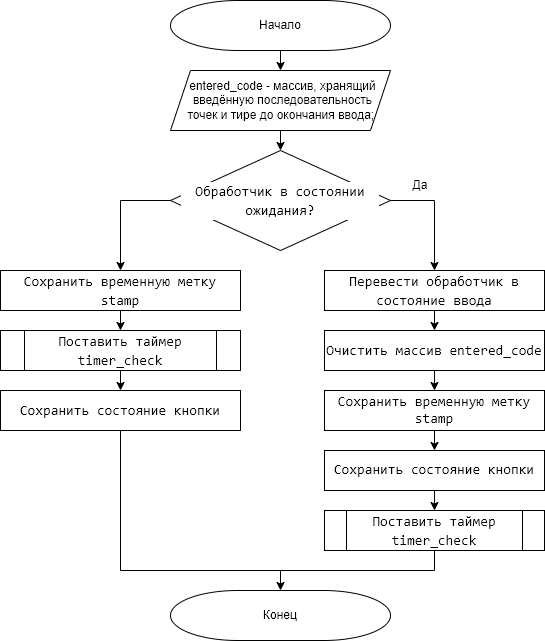

The diagram above was exported from draw.io. Its source (the exported page's mxGraphModel, read from the mxfile embedded in the PNG):
<mxGraphModel dx="1038" dy="668" grid="1" gridSize="10" guides="1" tooltips="1" connect="1" arrows="1" fold="1" page="1" pageScale="1" pageWidth="827" pageHeight="1169" math="0" shadow="0">
  <root>
    <mxCell id="LSC94_XTYpy68hM7gXAv-0" />
    <mxCell id="LSC94_XTYpy68hM7gXAv-1" parent="LSC94_XTYpy68hM7gXAv-0" />
    <mxCell id="39RgkiOw-DnAkTkgv7gl-9" style="edgeStyle=orthogonalEdgeStyle;rounded=0;orthogonalLoop=1;jettySize=auto;html=1;exitX=1;exitY=0.5;exitDx=0;exitDy=0;entryX=0.5;entryY=0;entryDx=0;entryDy=0;endArrow=classic;endFill=1;" edge="1" parent="LSC94_XTYpy68hM7gXAv-1" source="gDZJpyWZTOWs1e7aXNvs-0" target="39RgkiOw-DnAkTkgv7gl-8">
      <mxGeometry relative="1" as="geometry" />
    </mxCell>
    <mxCell id="RII2-JElIXivTGOFD2D9-5" style="edgeStyle=orthogonalEdgeStyle;rounded=0;orthogonalLoop=1;jettySize=auto;html=1;exitX=0;exitY=0.5;exitDx=0;exitDy=0;entryX=0.5;entryY=0;entryDx=0;entryDy=0;endArrow=classic;endFill=1;" edge="1" parent="LSC94_XTYpy68hM7gXAv-1" source="gDZJpyWZTOWs1e7aXNvs-0" target="RII2-JElIXivTGOFD2D9-1">
      <mxGeometry relative="1" as="geometry" />
    </mxCell>
    <mxCell id="gDZJpyWZTOWs1e7aXNvs-0" value="&lt;div style=&quot;background-color: rgb(255 , 255 , 255) ; font-family: &amp;#34;consolas&amp;#34; , &amp;#34;courier new&amp;#34; , monospace ; font-size: 14px ; line-height: 19px&quot;&gt;&lt;div style=&quot;font-family: &amp;#34;consolas&amp;#34; , &amp;#34;courier new&amp;#34; , monospace ; line-height: 19px&quot;&gt;Обработчик в состоянии ожидания?&lt;/div&gt;&lt;/div&gt;" style="rhombus;whiteSpace=wrap;html=1;fontSize=12;spacingLeft=10;spacingRight=10;" vertex="1" parent="LSC94_XTYpy68hM7gXAv-1">
      <mxGeometry x="260" y="210" width="220" height="100" as="geometry" />
    </mxCell>
    <mxCell id="39RgkiOw-DnAkTkgv7gl-0" style="edgeStyle=orthogonalEdgeStyle;rounded=0;orthogonalLoop=1;jettySize=auto;html=1;exitX=0.5;exitY=1;exitDx=0;exitDy=0;entryX=0.5;entryY=0;entryDx=0;entryDy=0;fontSize=12;" edge="1" parent="LSC94_XTYpy68hM7gXAv-1" source="39RgkiOw-DnAkTkgv7gl-1" target="39RgkiOw-DnAkTkgv7gl-3">
      <mxGeometry relative="1" as="geometry">
        <mxPoint x="524" y="390" as="targetPoint" />
      </mxGeometry>
    </mxCell>
    <mxCell id="39RgkiOw-DnAkTkgv7gl-1" value="&lt;div style=&quot;background-color: rgb(255 , 255 , 255) ; font-family: &amp;#34;consolas&amp;#34; , &amp;#34;courier new&amp;#34; , monospace ; font-size: 14px ; line-height: 19px&quot;&gt;Очистить массив entered_code&lt;/div&gt;" style="rounded=0;whiteSpace=wrap;html=1;fontSize=12;" vertex="1" parent="LSC94_XTYpy68hM7gXAv-1">
      <mxGeometry x="414" y="390" width="220" height="40" as="geometry" />
    </mxCell>
    <mxCell id="39RgkiOw-DnAkTkgv7gl-2" style="edgeStyle=orthogonalEdgeStyle;rounded=0;orthogonalLoop=1;jettySize=auto;html=1;exitX=0.5;exitY=1;exitDx=0;exitDy=0;entryX=0.5;entryY=0;entryDx=0;entryDy=0;fontSize=12;" edge="1" parent="LSC94_XTYpy68hM7gXAv-1" source="39RgkiOw-DnAkTkgv7gl-3" target="39RgkiOw-DnAkTkgv7gl-5">
      <mxGeometry relative="1" as="geometry" />
    </mxCell>
    <mxCell id="39RgkiOw-DnAkTkgv7gl-3" value="&lt;font face=&quot;consolas, courier new, monospace&quot;&gt;&lt;span style=&quot;font-size: 14px ; background-color: rgb(255 , 255 , 255)&quot;&gt;Сохранить временную метку stamp&lt;/span&gt;&lt;/font&gt;" style="rounded=0;whiteSpace=wrap;html=1;fontSize=12;" vertex="1" parent="LSC94_XTYpy68hM7gXAv-1">
      <mxGeometry x="414" y="450" width="220" height="40" as="geometry" />
    </mxCell>
    <mxCell id="39RgkiOw-DnAkTkgv7gl-4" style="edgeStyle=orthogonalEdgeStyle;rounded=0;orthogonalLoop=1;jettySize=auto;html=1;exitX=0.5;exitY=1;exitDx=0;exitDy=0;entryX=0.5;entryY=0;entryDx=0;entryDy=0;fontSize=12;" edge="1" parent="LSC94_XTYpy68hM7gXAv-1" source="39RgkiOw-DnAkTkgv7gl-5" target="39RgkiOw-DnAkTkgv7gl-6">
      <mxGeometry relative="1" as="geometry" />
    </mxCell>
    <mxCell id="39RgkiOw-DnAkTkgv7gl-5" value="&lt;font face=&quot;consolas, courier new, monospace&quot;&gt;&lt;span style=&quot;font-size: 14px ; background-color: rgb(255 , 255 , 255)&quot;&gt;Сохранить состояние кнопки&lt;/span&gt;&lt;/font&gt;" style="rounded=0;whiteSpace=wrap;html=1;fontSize=12;" vertex="1" parent="LSC94_XTYpy68hM7gXAv-1">
      <mxGeometry x="414" y="510" width="220" height="40" as="geometry" />
    </mxCell>
    <mxCell id="MHZqZi_FcMji2FrgUq2S-1" style="edgeStyle=orthogonalEdgeStyle;rounded=0;orthogonalLoop=1;jettySize=auto;html=1;exitX=0.5;exitY=1;exitDx=0;exitDy=0;entryX=0.5;entryY=0;entryDx=0;entryDy=0;entryPerimeter=0;endArrow=classic;endFill=1;" edge="1" parent="LSC94_XTYpy68hM7gXAv-1" source="39RgkiOw-DnAkTkgv7gl-6" target="MHZqZi_FcMji2FrgUq2S-0">
      <mxGeometry relative="1" as="geometry" />
    </mxCell>
    <mxCell id="39RgkiOw-DnAkTkgv7gl-6" value="&lt;div style=&quot;background-color: rgb(255 , 255 , 255) ; font-family: &amp;#34;consolas&amp;#34; , &amp;#34;courier new&amp;#34; , monospace ; line-height: 19px&quot;&gt;&lt;div style=&quot;font-family: &amp;#34;consolas&amp;#34; , &amp;#34;courier new&amp;#34; , monospace ; line-height: 19px&quot;&gt;&lt;div style=&quot;font-family: &amp;#34;consolas&amp;#34; , &amp;#34;courier new&amp;#34; , monospace ; font-size: 14px ; line-height: 19px&quot;&gt;&lt;div style=&quot;font-family: &amp;#34;consolas&amp;#34; , &amp;#34;courier new&amp;#34; , monospace ; line-height: 19px&quot;&gt;&lt;div style=&quot;font-family: &amp;#34;consolas&amp;#34; , &amp;#34;courier new&amp;#34; , monospace ; line-height: 19px&quot;&gt;&lt;div style=&quot;font-family: &amp;#34;consolas&amp;#34; , &amp;#34;courier new&amp;#34; , monospace ; line-height: 19px&quot;&gt;Поставить таймер timer_check&lt;/div&gt;&lt;/div&gt;&lt;/div&gt;&lt;/div&gt;&lt;/div&gt;&lt;/div&gt;" style="shape=process;whiteSpace=wrap;html=1;backgroundOutline=1;rounded=0;" vertex="1" parent="LSC94_XTYpy68hM7gXAv-1">
      <mxGeometry x="414" y="570" width="220" height="40" as="geometry" />
    </mxCell>
    <mxCell id="39RgkiOw-DnAkTkgv7gl-7" style="edgeStyle=orthogonalEdgeStyle;rounded=0;orthogonalLoop=1;jettySize=auto;html=1;exitX=0.5;exitY=1;exitDx=0;exitDy=0;entryX=0.5;entryY=0;entryDx=0;entryDy=0;fontSize=14;fontColor=#000000;" edge="1" parent="LSC94_XTYpy68hM7gXAv-1" source="39RgkiOw-DnAkTkgv7gl-8" target="39RgkiOw-DnAkTkgv7gl-1">
      <mxGeometry relative="1" as="geometry" />
    </mxCell>
    <mxCell id="39RgkiOw-DnAkTkgv7gl-8" value="&lt;div style=&quot;background-color: rgb(255 , 255 , 255) ; font-family: &amp;#34;consolas&amp;#34; , &amp;#34;courier new&amp;#34; , monospace ; font-size: 14px ; line-height: 19px&quot;&gt;Перевести обработчик в состояние ввода&lt;/div&gt;" style="rounded=0;whiteSpace=wrap;html=1;fontSize=12;" vertex="1" parent="LSC94_XTYpy68hM7gXAv-1">
      <mxGeometry x="414" y="330" width="220" height="40" as="geometry" />
    </mxCell>
    <mxCell id="39RgkiOw-DnAkTkgv7gl-10" value="Да" style="text;html=1;strokeColor=none;fillColor=none;align=center;verticalAlign=middle;whiteSpace=wrap;rounded=0;" vertex="1" parent="LSC94_XTYpy68hM7gXAv-1">
      <mxGeometry x="480" y="230" width="60" height="30" as="geometry" />
    </mxCell>
    <mxCell id="RII2-JElIXivTGOFD2D9-0" style="edgeStyle=orthogonalEdgeStyle;rounded=0;orthogonalLoop=1;jettySize=auto;html=1;exitX=0.5;exitY=1;exitDx=0;exitDy=0;entryX=0.5;entryY=0;entryDx=0;entryDy=0;fontSize=12;endArrow=classic;endFill=1;" edge="1" parent="LSC94_XTYpy68hM7gXAv-1" source="RII2-JElIXivTGOFD2D9-1" target="RII2-JElIXivTGOFD2D9-3">
      <mxGeometry relative="1" as="geometry" />
    </mxCell>
    <mxCell id="RII2-JElIXivTGOFD2D9-1" value="&lt;div style=&quot;background-color: rgb(255 , 255 , 255) ; font-family: &amp;#34;consolas&amp;#34; , &amp;#34;courier new&amp;#34; , monospace ; font-size: 14px ; line-height: 19px&quot;&gt;&lt;div style=&quot;font-family: &amp;#34;consolas&amp;#34; , &amp;#34;courier new&amp;#34; , monospace ; line-height: 19px&quot;&gt;Сохранить временную метку stamp&lt;br&gt;&lt;/div&gt;&lt;/div&gt;" style="rounded=0;whiteSpace=wrap;html=1;fontSize=12;" vertex="1" parent="LSC94_XTYpy68hM7gXAv-1">
      <mxGeometry x="90" y="330" width="240" height="40" as="geometry" />
    </mxCell>
    <mxCell id="RII2-JElIXivTGOFD2D9-2" style="edgeStyle=orthogonalEdgeStyle;rounded=0;orthogonalLoop=1;jettySize=auto;html=1;exitX=0.5;exitY=1;exitDx=0;exitDy=0;entryX=0.5;entryY=0;entryDx=0;entryDy=0;fontSize=12;endArrow=classic;endFill=1;" edge="1" parent="LSC94_XTYpy68hM7gXAv-1" source="RII2-JElIXivTGOFD2D9-3" target="RII2-JElIXivTGOFD2D9-4">
      <mxGeometry relative="1" as="geometry" />
    </mxCell>
    <mxCell id="RII2-JElIXivTGOFD2D9-3" value="&lt;div style=&quot;background-color: rgb(255 , 255 , 255) ; font-family: &amp;#34;consolas&amp;#34; , &amp;#34;courier new&amp;#34; , monospace ; line-height: 19px&quot;&gt;&lt;div style=&quot;font-family: &amp;#34;consolas&amp;#34; , &amp;#34;courier new&amp;#34; , monospace ; line-height: 19px&quot;&gt;&lt;div style=&quot;font-family: &amp;#34;consolas&amp;#34; , &amp;#34;courier new&amp;#34; , monospace ; font-size: 14px ; line-height: 19px&quot;&gt;&lt;div style=&quot;font-family: &amp;#34;consolas&amp;#34; , &amp;#34;courier new&amp;#34; , monospace ; line-height: 19px&quot;&gt;&lt;div style=&quot;font-family: &amp;#34;consolas&amp;#34; , &amp;#34;courier new&amp;#34; , monospace ; line-height: 19px&quot;&gt;&lt;div style=&quot;font-family: &amp;#34;consolas&amp;#34; , &amp;#34;courier new&amp;#34; , monospace ; line-height: 19px&quot;&gt;Поставить таймер timer_check&lt;br&gt;&lt;/div&gt;&lt;/div&gt;&lt;/div&gt;&lt;/div&gt;&lt;/div&gt;&lt;/div&gt;" style="shape=process;whiteSpace=wrap;html=1;backgroundOutline=1;rounded=0;spacingLeft=0;spacingRight=0;" vertex="1" parent="LSC94_XTYpy68hM7gXAv-1">
      <mxGeometry x="90" y="390" width="240" height="40" as="geometry" />
    </mxCell>
    <mxCell id="MHZqZi_FcMji2FrgUq2S-2" style="edgeStyle=orthogonalEdgeStyle;rounded=0;orthogonalLoop=1;jettySize=auto;html=1;exitX=0.5;exitY=1;exitDx=0;exitDy=0;endArrow=none;endFill=0;" edge="1" parent="LSC94_XTYpy68hM7gXAv-1" source="RII2-JElIXivTGOFD2D9-4">
      <mxGeometry relative="1" as="geometry">
        <mxPoint x="370" y="630" as="targetPoint" />
        <Array as="points">
          <mxPoint x="210" y="630" />
          <mxPoint x="370" y="630" />
        </Array>
      </mxGeometry>
    </mxCell>
    <mxCell id="RII2-JElIXivTGOFD2D9-4" value="&lt;div style=&quot;background-color: rgb(255 , 255 , 255) ; font-family: &amp;#34;consolas&amp;#34; , &amp;#34;courier new&amp;#34; , monospace ; font-size: 14px ; line-height: 19px&quot;&gt;&lt;div style=&quot;font-family: &amp;#34;consolas&amp;#34; , &amp;#34;courier new&amp;#34; , monospace ; line-height: 19px&quot;&gt;&lt;div style=&quot;font-family: &amp;#34;consolas&amp;#34; , &amp;#34;courier new&amp;#34; , monospace ; line-height: 19px&quot;&gt;Сохранить состояние кнопки&lt;br&gt;&lt;/div&gt;&lt;/div&gt;&lt;/div&gt;" style="rounded=0;whiteSpace=wrap;html=1;fontSize=12;" vertex="1" parent="LSC94_XTYpy68hM7gXAv-1">
      <mxGeometry x="90" y="450" width="240" height="40" as="geometry" />
    </mxCell>
    <mxCell id="MgbNg4iRmNzjGKp29jII-1" style="edgeStyle=orthogonalEdgeStyle;rounded=0;orthogonalLoop=1;jettySize=auto;html=1;exitX=0.5;exitY=1;exitDx=0;exitDy=0;exitPerimeter=0;entryX=0.5;entryY=0;entryDx=0;entryDy=0;endArrow=classic;endFill=1;" edge="1" parent="LSC94_XTYpy68hM7gXAv-1" source="MgbNg4iRmNzjGKp29jII-0" target="lErhtx04gNwWWCcFEV1h-0">
      <mxGeometry relative="1" as="geometry" />
    </mxCell>
    <mxCell id="MgbNg4iRmNzjGKp29jII-0" value="Начало" style="strokeWidth=1;html=1;shape=mxgraph.flowchart.terminator;whiteSpace=wrap;rounded=0;" vertex="1" parent="LSC94_XTYpy68hM7gXAv-1">
      <mxGeometry x="260" y="60" width="220" height="50" as="geometry" />
    </mxCell>
    <mxCell id="MHZqZi_FcMji2FrgUq2S-0" value="Конец" style="strokeWidth=1;html=1;shape=mxgraph.flowchart.terminator;whiteSpace=wrap;rounded=0;" vertex="1" parent="LSC94_XTYpy68hM7gXAv-1">
      <mxGeometry x="260" y="650" width="220" height="50" as="geometry" />
    </mxCell>
    <mxCell id="lErhtx04gNwWWCcFEV1h-1" style="edgeStyle=orthogonalEdgeStyle;rounded=0;orthogonalLoop=1;jettySize=auto;html=1;exitX=0.5;exitY=1;exitDx=0;exitDy=0;entryX=0.5;entryY=0;entryDx=0;entryDy=0;fontSize=14;endArrow=classic;endFill=1;" edge="1" parent="LSC94_XTYpy68hM7gXAv-1" source="lErhtx04gNwWWCcFEV1h-0" target="gDZJpyWZTOWs1e7aXNvs-0">
      <mxGeometry relative="1" as="geometry" />
    </mxCell>
    <mxCell id="lErhtx04gNwWWCcFEV1h-0" value="entered_code - массив, хранящий введённую последовательность&lt;br&gt;точек и тире до окончания ввода;&amp;nbsp;" style="shape=parallelogram;perimeter=parallelogramPerimeter;whiteSpace=wrap;html=1;fixedSize=1;spacingLeft=5;" vertex="1" parent="LSC94_XTYpy68hM7gXAv-1">
      <mxGeometry x="260" y="130" width="220" height="60" as="geometry" />
    </mxCell>
  </root>
</mxGraphModel>